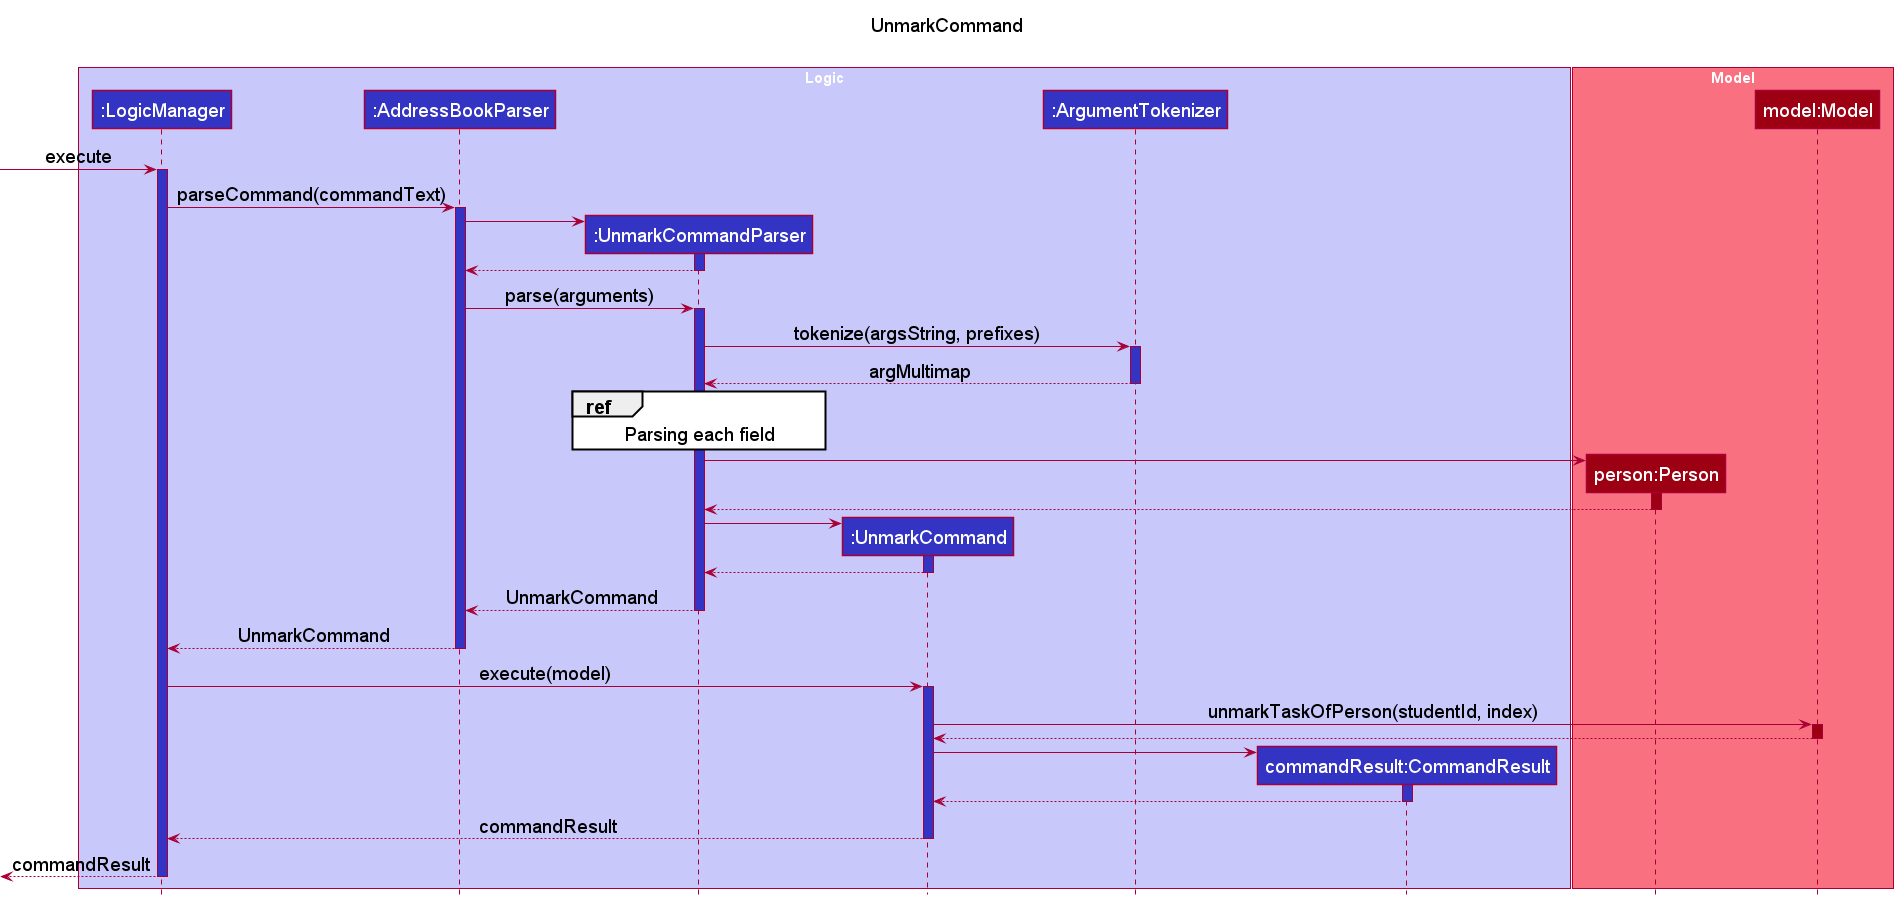

The diagram above was rendered by PlantUML. Its source (embedded in the PNG):
@startuml
!include style.puml

title UnmarkCommand\n

box "Logic" LOGIC_COLOR_T1
participant ":LogicManager" as LogicManager LOGIC_COLOR
participant ":AddressBookParser" as AddressBookParser LOGIC_COLOR
participant ":UnmarkCommandParser" as UnmarkCommandParser LOGIC_COLOR
participant ":UnmarkCommand" as UnmarkCommand LOGIC_COLOR
participant ":ArgumentTokenizer" as ArgumentTokenizer LOGIC_COLOR
participant "commandResult:CommandResult" as CommandResult LOGIC_COLOR
end box

box "Model" MODEL_COLOR_T1
participant "person:Person" as Person MODEL_COLOR
participant "model:Model" as Model MODEL_COLOR
end box

[-> LogicManager : execute
activate LogicManager LOGIC_COLOR

LogicManager -> AddressBookParser : parseCommand(commandText)
activate AddressBookParser LOGIC_COLOR

create UnmarkCommandParser
AddressBookParser -> UnmarkCommandParser
activate UnmarkCommandParser LOGIC_COLOR
UnmarkCommandParser --> AddressBookParser
deactivate UnmarkCommandParser

AddressBookParser -> UnmarkCommandParser : parse(arguments)
activate UnmarkCommandParser LOGIC_COLOR

UnmarkCommandParser -> ArgumentTokenizer ++ LOGIC_COLOR: tokenize(argsString, prefixes)
ArgumentTokenizer --> UnmarkCommandParser -- LOGIC_COLOR: argMultimap

ref over UnmarkCommandParser: Parsing each field

create Person
UnmarkCommandParser -> Person MODEL_COLOR
activate Person MODEL_COLOR
Person --> UnmarkCommandParser --:
deactivate Person

create UnmarkCommand
UnmarkCommandParser -> UnmarkCommand ++ LOGIC_COLOR

UnmarkCommand --> UnmarkCommandParser --:
deactivate UnmarkCommand

UnmarkCommandParser --> AddressBookParser --: UnmarkCommand
deactivate UnmarkCommandParser

AddressBookParser --> LogicManager --: UnmarkCommand
deactivate AddressBookParser

LogicManager -> UnmarkCommand LOGIC_COLOR : execute(model)
activate UnmarkCommand LOGIC_COLOR

UnmarkCommand -> Model ++ MODEL_COLOR: unmarkTaskOfPerson(studentId, index)

Model --> UnmarkCommand --

create CommandResult
UnmarkCommand -> CommandResult ++ LOGIC_COLOR:

CommandResult --> UnmarkCommand --:
deactivate CommandResult

UnmarkCommand --> LogicManager --: commandResult
deactivate UnmarkCommand

[<--LogicManager --: commandResult
deactivate LogicManager

@enduml